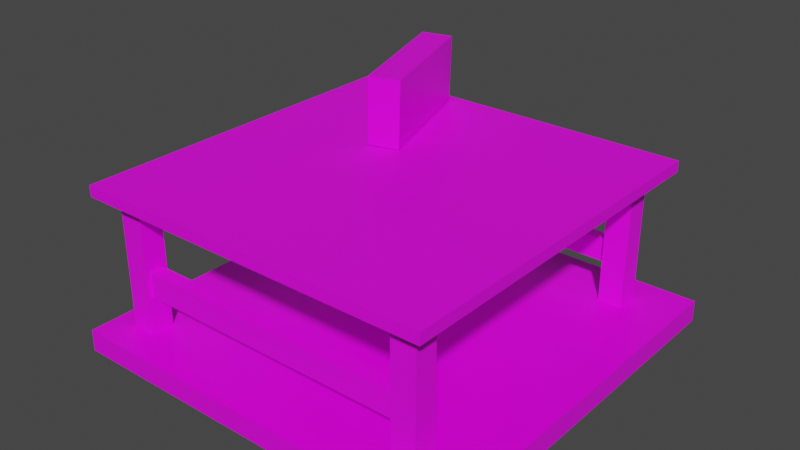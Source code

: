 # Source: cena.blend  (saved by Blender 2.93.20; exported with 4.5.12 LTS)
import bpy
from mathutils import Matrix  # noqa: F401  (used for matrix-valued properties, if any)

bpy.ops.wm.read_factory_settings(use_empty=True)
scene = bpy.context.scene
scene.name = 'Scene'

# ---- collections
col_collection = bpy.data.collections.new('Collection'); scene.collection.children.link(col_collection)

# ---- images (referenced by path relative to the original .blend; pixels are not part of the script)
import os
ASSET_DIR = os.environ.get("B2B_ASSET_DIR", "")  # directory of the original .blend (textures are referenced by path, not embedded)
HERE = os.path.dirname(os.path.abspath(__file__))  # packed textures are extracted next to this script under _unpacked/

def load_image(name, relpath, width, height, colorspace="sRGB"):
    """Load a texture the original file referenced (path relative to the .blend, or extracted next to this script)."""
    p = next((c for c in (os.path.join(HERE, relpath), os.path.join(ASSET_DIR, relpath)) if relpath and os.path.exists(c)), "")
    if p:
        img = bpy.data.images.load(p, check_existing=True)
        img.name = name
    else:  # same state as the original file: an image datablock whose file is absent (Cycles renders it pink)
        img = bpy.data.images.new(name, width, height)
        img.source = "FILE"
        img.filepath = "//" + (relpath or name)
    img.colorspace_settings.name = colorspace
    return img
img_cimento_jpg = load_image('cimento.jpg', 'cimento.jpg', 1024, 1024, 'sRGB')
img_madeira_jpg = load_image('madeira.jpg', 'madeira.jpg', 1024, 1024, 'sRGB')
img_all_jpg = load_image('all.jpg', 'all.jpg', 1024, 1024, 'sRGB')
img_chao_jpg = load_image('chao.jpg', 'chao.jpg', 1024, 1024, 'sRGB')

# ---- materials (node trees are filled in below, after node groups)
mat_materiais_001 = bpy.data.materials.new('Materiais.001')
mat_materiais_001.use_transparent_shadow = False
mat_materiais_002 = bpy.data.materials.new('Materiais.002')
mat_materiais_002.use_transparent_shadow = False
mat_materiais_004 = bpy.data.materials.new('Materiais.004')
mat_materiais_004.use_transparent_shadow = False
mat_materiais_003 = bpy.data.materials.new('Materiais.003')
mat_materiais_003.use_transparent_shadow = False
mat_materiais = bpy.data.materials.new('Materiais')
mat_materiais.use_transparent_shadow = False
mat_material_001 = bpy.data.materials.new('Material.001')
mat_material_001.alpha_threshold = 0.0
mat_material_001.use_transparent_shadow = False
mat_material_001.line_color = (0.0, 0.0, 0.0, 1.0)
mat_material = bpy.data.materials.new('Material')
mat_material.alpha_threshold = 0.0
mat_material.use_transparent_shadow = False
mat_material.line_color = (0.0, 0.0, 0.0, 1.0)

# ---- material node trees
mat_materiais_001.use_nodes = True; mat_materiais_001.node_tree.nodes.clear()
_N = mat_materiais_001.node_tree.nodes; _L = mat_materiais_001.node_tree.links
n0 = _N.new('ShaderNodeBsdfPrincipled'); n0.name = 'Principled BSDF'; n0.location = (10, 300)
n0.distribution = 'GGX'
n0.subsurface_method = 'BURLEY'
n0.inputs[3].default_value = 1.45
n0.inputs[27].default_value = (0.0, 0.0, 0.0, 1.0)
n0.inputs[28].default_value = 1.0
n1 = _N.new('ShaderNodeOutputMaterial'); n1.name = 'Material Output'; n1.location = (300, 300)
n2 = _N.new('ShaderNodeTexImage'); n2.name = 'Textura de imagem'; n2.location = (-373, 209)
n2.image = img_cimento_jpg
_L.new(n0.outputs[0], n1.inputs[0])
_L.new(n2.outputs[0], n0.inputs[0])
n1.is_active_output = True
mat_materiais_002.use_nodes = True; mat_materiais_002.node_tree.nodes.clear()
_N = mat_materiais_002.node_tree.nodes; _L = mat_materiais_002.node_tree.links
n0 = _N.new('ShaderNodeBsdfPrincipled'); n0.name = 'Principled BSDF'; n0.location = (10, 300)
n0.distribution = 'GGX'
n0.subsurface_method = 'BURLEY'
n0.inputs[3].default_value = 1.45
n0.inputs[27].default_value = (0.0, 0.0, 0.0, 1.0)
n0.inputs[28].default_value = 1.0
n1 = _N.new('ShaderNodeOutputMaterial'); n1.name = 'Material Output'; n1.location = (300, 300)
n2 = _N.new('ShaderNodeTexImage'); n2.name = 'Textura de imagem'; n2.location = (-417, 206)
n2.image = img_cimento_jpg
_L.new(n0.outputs[0], n1.inputs[0])
_L.new(n2.outputs[0], n0.inputs[0])
n1.is_active_output = True
mat_materiais_004.use_nodes = True; mat_materiais_004.node_tree.nodes.clear()
_N = mat_materiais_004.node_tree.nodes; _L = mat_materiais_004.node_tree.links
n0 = _N.new('ShaderNodeBsdfPrincipled'); n0.name = 'Principled BSDF'; n0.location = (10, 300)
n0.distribution = 'GGX'
n0.subsurface_method = 'BURLEY'
n0.inputs[3].default_value = 1.45
n0.inputs[27].default_value = (0.0, 0.0, 0.0, 1.0)
n0.inputs[28].default_value = 1.0
n1 = _N.new('ShaderNodeOutputMaterial'); n1.name = 'Material Output'; n1.location = (300, 300)
n2 = _N.new('ShaderNodeTexImage'); n2.name = 'Textura de imagem'; n2.location = (-384, 239)
n2.image = img_cimento_jpg
_L.new(n0.outputs[0], n1.inputs[0])
_L.new(n2.outputs[0], n0.inputs[0])
n1.is_active_output = True
mat_materiais_003.use_nodes = True; mat_materiais_003.node_tree.nodes.clear()
_N = mat_materiais_003.node_tree.nodes; _L = mat_materiais_003.node_tree.links
n0 = _N.new('ShaderNodeBsdfPrincipled'); n0.name = 'Principled BSDF'; n0.location = (10, 300)
n0.distribution = 'GGX'
n0.subsurface_method = 'BURLEY'
n0.inputs[3].default_value = 1.45
n0.inputs[27].default_value = (0.0, 0.0, 0.0, 1.0)
n0.inputs[28].default_value = 1.0
n1 = _N.new('ShaderNodeOutputMaterial'); n1.name = 'Material Output'; n1.location = (300, 300)
n2 = _N.new('ShaderNodeTexImage'); n2.name = 'Textura de imagem'; n2.location = (-418, 214)
n2.image = img_cimento_jpg
_L.new(n0.outputs[0], n1.inputs[0])
_L.new(n2.outputs[0], n0.inputs[0])
n1.is_active_output = True
mat_materiais.use_nodes = True; mat_materiais.node_tree.nodes.clear()
_N = mat_materiais.node_tree.nodes; _L = mat_materiais.node_tree.links
n0 = _N.new('ShaderNodeBsdfPrincipled'); n0.name = 'Principled BSDF'; n0.location = (10, 300)
n0.distribution = 'GGX'
n0.subsurface_method = 'BURLEY'
n0.inputs[3].default_value = 1.45
n0.inputs[27].default_value = (0.0, 0.0, 0.0, 1.0)
n0.inputs[28].default_value = 1.0
n1 = _N.new('ShaderNodeOutputMaterial'); n1.name = 'Material Output'; n1.location = (300, 300)
n2 = _N.new('ShaderNodeTexImage'); n2.name = 'Textura de imagem'; n2.location = (-374, 218)
n2.image = img_madeira_jpg
_L.new(n0.outputs[0], n1.inputs[0])
_L.new(n2.outputs[0], n0.inputs[0])
n1.is_active_output = True
mat_material_001.use_nodes = True; mat_material_001.node_tree.nodes.clear()
_N = mat_material_001.node_tree.nodes; _L = mat_material_001.node_tree.links
n0 = _N.new('ShaderNodeOutputMaterial'); n0.name = 'Material Output'; n0.location = (300, 300)
n1 = _N.new('ShaderNodeBsdfPrincipled'); n1.name = 'Principled BSDF'; n1.location = (10, 300)
n1.distribution = 'GGX'
n1.subsurface_method = 'BURLEY'
n1.inputs[2].default_value = 0.4
n1.inputs[3].default_value = 1.45
n1.inputs[27].default_value = (0.0, 0.0, 0.0, 1.0)
n1.inputs[28].default_value = 1.0
n2 = _N.new('ShaderNodeTexImage'); n2.name = 'Textura de imagem'; n2.location = (-586, 262)
n2.image = img_all_jpg
_L.new(n1.outputs[0], n0.inputs[0])
_L.new(n2.outputs[0], n1.inputs[0])
n0.is_active_output = True
mat_material.use_nodes = True; mat_material.node_tree.nodes.clear()
_N = mat_material.node_tree.nodes; _L = mat_material.node_tree.links
n0 = _N.new('ShaderNodeOutputMaterial'); n0.name = 'Material Output'; n0.location = (300, 300)
n1 = _N.new('ShaderNodeBsdfPrincipled'); n1.name = 'Principled BSDF'; n1.location = (10, 300)
n1.distribution = 'GGX'
n1.subsurface_method = 'BURLEY'
n1.inputs[2].default_value = 0.4
n1.inputs[3].default_value = 1.45
n1.inputs[27].default_value = (0.0, 0.0, 0.0, 1.0)
n1.inputs[28].default_value = 1.0
n2 = _N.new('ShaderNodeTexImage'); n2.name = 'Textura de imagem'; n2.location = (-371, 175)
n2.image = img_chao_jpg
_L.new(n1.outputs[0], n0.inputs[0])
_L.new(n2.outputs[0], n1.inputs[0])
n0.is_active_output = True

# ---- world
world_world = bpy.data.worlds.new('World'); scene.world = world_world
world_world.use_nodes = True; world_world.node_tree.nodes.clear()
_N = world_world.node_tree.nodes; _L = world_world.node_tree.links
n0 = _N.new('ShaderNodeOutputWorld'); n0.name = 'World Output'; n0.location = (300, 300)
n1 = _N.new('ShaderNodeBackground'); n1.name = 'Background'; n1.location = (10, 300)
n1.inputs[0].default_value = (0.05088, 0.05088, 0.05088, 1.0)
_L.new(n1.outputs[0], n0.inputs[0])
n0.is_active_output = True
world_world.color = (0.05088, 0.05088, 0.05088)
world_world.use_sun_shadow = False
world_world.sun_shadow_jitter_overblur = 0.0

# ---- meshes
me_cubo = bpy.data.meshes.new('Cubo')
me_cubo.from_pydata([(-35.77, 1.962, -6.24), (-35.77, 1.962, 6.24), (-35.77, 4.142, -6.24), (-35.77, 4.142, 6.24), (-33.48, 1.962, -6.24), (-33.48, 1.962, 6.24), (-33.48, 4.142, -6.24), (-33.48, 4.142, 6.24), (-35.77, 1.962, 0.0), (-35.77, 4.142, 0.0), (-33.48, 3.648, -0.4931), (-33.48, 2.456, -0.4931), (-35.77, 1.962, 3.12), (-35.77, 4.142, 3.12), (-33.48, 4.142, 3.12), (-33.48, 1.962, 3.12), (-35.77, 4.142, -3.12), (-33.48, 3.648, -2.627), (-33.48, 2.456, -2.627), (-35.77, 1.962, -3.12), (-33.48, 4.142, 0.0), (-33.48, 1.962, 0.0), (-33.48, 4.142, -3.12), (-33.48, 1.962, -3.12), (-5.532, 3.648, -0.4931), (-5.532, 2.456, -0.4931), (-5.532, 3.648, -2.627), (-5.532, 2.456, -2.627)], [], [(12, 1, 3, 13), (13, 3, 7, 14), (14, 7, 5, 15), (15, 5, 1, 12), (2, 6, 4, 0), (7, 3, 1, 5), (23, 21, 8, 19), (18, 17, 26, 27), (16, 9, 20, 22), (19, 8, 9, 16), (21, 15, 12, 8), (20, 14, 15, 21), (9, 13, 14, 20), (8, 12, 13, 9), (0, 19, 16, 2), (2, 16, 22, 6), (6, 22, 23, 4), (4, 23, 19, 0), (11, 10, 20, 21), (10, 17, 22, 20), (18, 11, 21, 23), (17, 18, 23, 22), (26, 24, 25, 27), (17, 10, 24, 26), (11, 18, 27, 25), (10, 11, 25, 24)])
_uv = me_cubo.uv_layers.new(name='Mapa UV')
_uv.uv.foreach_set('vector', [0.5625, 0.1296, 0.625, 0.1296, 0.625, 0.25, 0.5625, 0.25, 0.5625, 0.25, 0.625, 0.25, 0.7446, 0.3803, 0.6223, 0.3803, 0.6223, 0.3803, 0.7446, 0.3803, 0.7446, 0.6159, 0.6223, 0.6159, 0.6223, 0.6159, 0.7446, 0.6159, 0.625, 1.0, 0.5625, 1.0, 0.125, 0.5, 0.2554, 0.3803, 0.2554, 0.6159, 0.125, 0.6204, 0.7446, 0.3803, 0.875, 0.5, 0.875, 0.6204, 0.7446, 0.6159, 0.3777, 0.6159, 0.5, 0.6159, 0.5, 1.0, 0.4375, 1.0, 0.397, 0.5626, 0.397, 0.4336, 0.397, 0.4336, 0.397, 0.5626, 0.4375, 0.25, 0.5, 0.25, 0.5, 0.3803, 0.3777, 0.3803, 0.4375, 0.1296, 0.5, 0.1296, 0.5, 0.25, 0.4375, 0.25, 0.5, 0.6159, 0.6223, 0.6159, 0.5625, 1.0, 0.5, 1.0, 0.5, 0.3803, 0.6223, 0.3803, 0.6223, 0.6159, 0.5, 0.6159, 0.5, 0.25, 0.5625, 0.25, 0.6223, 0.3803, 0.5, 0.3803, 0.5, 0.1296, 0.5625, 0.1296, 0.5625, 0.25, 0.5, 0.25, 0.375, 0.1296, 0.4375, 0.1296, 0.4375, 0.25, 0.375, 0.25, 0.375, 0.25, 0.4375, 0.25, 0.3777, 0.3803, 0.2554, 0.3803, 0.2554, 0.3803, 0.3777, 0.3803, 0.3777, 0.6159, 0.2554, 0.6159, 0.2554, 0.6159, 0.3777, 0.6159, 0.4375, 1.0, 0.375, 1.0, 0.4807, 0.5626, 0.4807, 0.4336, 0.5, 0.3803, 0.5, 0.6159, 0.4807, 0.4336, 0.397, 0.4336, 0.3777, 0.3803, 0.5, 0.3803, 0.397, 0.5626, 0.4807, 0.5626, 0.5, 0.6159, 0.3777, 0.6159, 0.397, 0.4336, 0.397, 0.5626, 0.3777, 0.6159, 0.3777, 0.3803, 0.397, 0.4336, 0.4807, 0.4336, 0.4807, 0.5626, 0.397, 0.5626, -0.0002854, 0.002333, 1.0, 0.002333, 0.9991, 0.9997, 0.001075, 0.9997, 1.0, 0.9994, 0.001075, 1.001, 0.001075, 0.003396, 1.0, 0.003396, 1.003, -0.00447, 0.9963, 0.9966, 0.0003727, 1.001, -0.002348, 0.002333])
me_cubo.materials.append(mat_materiais_001)
me_cubo.use_remesh_fix_poles = True
me_cubo.use_remesh_preserve_attributes = False
me_cubo.update()
me_cubo_001 = bpy.data.meshes.new('Cubo.001')
me_cubo_001.from_pydata([(-35.77, 1.962, -6.24), (-35.77, 1.962, 6.24), (-35.77, 4.142, -6.24), (-35.77, 4.142, 6.24), (-33.48, 1.962, -6.24), (-33.48, 1.962, 6.24), (-33.48, 4.142, -6.24), (-33.48, 4.142, 6.24), (-35.77, 1.962, 0.0), (-35.77, 4.142, 0.0), (-33.48, 3.742, -0.3993), (-33.48, 2.362, -0.3993), (-35.77, 1.962, 3.12), (-35.77, 4.142, 3.12), (-33.48, 4.142, 3.12), (-33.48, 1.962, 3.12), (-35.77, 4.142, -3.12), (-33.48, 3.742, -2.721), (-33.48, 2.362, -2.721), (-35.77, 1.962, -3.12), (-33.48, 4.142, 0.0), (-33.48, 1.962, 0.0), (-33.48, 4.142, -3.12), (-33.48, 1.962, -3.12), (-5.136, 3.742, -0.3993), (-5.136, 2.362, -0.3993), (-5.136, 3.742, -2.721), (-5.136, 2.362, -2.721)], [], [(12, 1, 3, 13), (13, 3, 7, 14), (14, 7, 5, 15), (15, 5, 1, 12), (2, 6, 4, 0), (7, 3, 1, 5), (23, 21, 8, 19), (11, 18, 27, 25), (16, 9, 20, 22), (19, 8, 9, 16), (21, 15, 12, 8), (20, 14, 15, 21), (9, 13, 14, 20), (8, 12, 13, 9), (0, 19, 16, 2), (2, 16, 22, 6), (6, 22, 23, 4), (4, 23, 19, 0), (11, 10, 20, 21), (10, 17, 22, 20), (18, 11, 21, 23), (17, 18, 23, 22), (26, 24, 25, 27), (10, 11, 25, 24), (18, 17, 26, 27), (17, 10, 24, 26)])
_uv = me_cubo_001.uv_layers.new(name='Mapa UV')
_uv.uv.foreach_set('vector', [0.7503, 0.2686, 1.001, 0.2686, 1.001, 0.7505, 0.7503, 0.7505, 0.5625, 0.25, 0.625, 0.25, 0.7446, 0.3803, 0.6223, 0.3803, 0.6223, 0.3803, 0.7446, 0.3803, 0.7446, 0.6159, 0.6223, 0.6159, 0.6223, 0.6159, 0.7446, 0.6159, 0.625, 1.0, 0.5625, 1.0, 0.125, 0.5, 0.2554, 0.3803, 0.2554, 0.6159, 0.125, 0.6204, 0.7446, 0.3803, 0.875, 0.5, 0.875, 0.6204, 0.7446, 0.6159, 0.3777, 0.6159, 0.5, 0.6159, 0.5, 1.0, 0.4375, 1.0, 0.002049, 1.001, 0.002121, -0.000602, 0.9981, 0.001289, 0.998, 1.001, 0.4375, 0.25, 0.5, 0.25, 0.5, 0.3803, 0.3777, 0.3803, 0.2497, 0.2686, 0.5, 0.2686, 0.5, 0.7505, 0.2497, 0.7505, 0.5, 0.6159, 0.6223, 0.6159, 0.5625, 1.0, 0.5, 1.0, 0.5, 0.3803, 0.6223, 0.3803, 0.6223, 0.6159, 0.5, 0.6159, 0.5, 0.25, 0.5625, 0.25, 0.6223, 0.3803, 0.5, 0.3803, 0.5, 0.2686, 0.7503, 0.2686, 0.7503, 0.7505, 0.5, 0.7505, -0.0005377, 0.2686, 0.2497, 0.2686, 0.2497, 0.7505, -0.0005377, 0.7505, 0.375, 0.25, 0.4375, 0.25, 0.3777, 0.3803, 0.2554, 0.3803, 0.2554, 0.3803, 0.3777, 0.3803, 0.3777, 0.6159, 0.2554, 0.6159, 0.2554, 0.6159, 0.3777, 0.6159, 0.4375, 1.0, 0.375, 1.0, 0.4843, 0.5728, 0.4843, 0.4235, 0.5, 0.3803, 0.5, 0.6159, 0.4843, 0.4235, 0.3933, 0.4235, 0.3777, 0.3803, 0.5, 0.3803, 0.3933, 0.5728, 0.4843, 0.5728, 0.5, 0.6159, 0.3777, 0.6159, 0.3933, 0.4235, 0.3933, 0.5728, 0.3777, 0.6159, 0.3777, 0.3803, 0.3933, 0.4235, 0.4843, 0.4235, 0.4843, 0.5728, 0.3933, 0.5728, 0.9987, 0.004427, 0.9946, 0.9986, -2.837e-05, 0.9973, -0.00275, -0.003737, 0.3933, 0.5728, 0.3933, 0.4235, 0.3933, 0.4235, 0.3933, 0.5728, 0.002837, 0.999, 1.001, 0.999, 1.0, 0.0003451, 0.001476, 0.0003451])
me_cubo_001.materials.append(mat_materiais_002)
me_cubo_001.use_remesh_fix_poles = True
me_cubo_001.use_remesh_preserve_attributes = False
me_cubo_001.update()
me_cubo_002 = bpy.data.meshes.new('Cubo.002')
me_cubo_002.from_pydata([(-35.77, 1.962, -6.24), (-35.77, 1.962, 6.24), (-35.77, 4.142, -6.24), (-35.77, 4.142, 6.24), (-33.48, 1.962, -6.24), (-33.48, 1.962, 6.24), (-33.48, 4.142, -6.24), (-33.48, 4.142, 6.24)], [], [(0, 1, 3, 2), (2, 3, 7, 6), (6, 7, 5, 4), (4, 5, 1, 0), (2, 6, 4, 0), (7, 3, 1, 5)])
_uv = me_cubo_002.uv_layers.new(name='Mapa UV')
_uv.uv.foreach_set('vector', [0.375, 0.1296, 0.625, 0.1296, 0.625, 0.25, 0.375, 0.25, 0.375, 0.25, 0.625, 0.25, 0.7446, 0.3803, 0.2554, 0.3803, 0.2554, 0.3803, 0.7446, 0.3803, 0.7446, 0.6159, 0.2554, 0.6159, 0.2554, 0.6159, 0.7446, 0.6159, 0.625, 1.0, 0.375, 1.0, 0.125, 0.5, 0.2554, 0.3803, 0.2554, 0.6159, 0.125, 0.6204, 0.7446, 0.3803, 0.875, 0.5, 0.875, 0.6204, 0.7446, 0.6159])
me_cubo_002.materials.append(mat_materiais_004)
me_cubo_002.use_remesh_fix_poles = True
me_cubo_002.use_remesh_preserve_attributes = False
me_cubo_002.update()
me_cubo_004 = bpy.data.meshes.new('Cubo.004')
me_cubo_004.from_pydata([(-35.77, 1.962, -6.24), (-35.77, 1.962, 6.24), (-35.77, 4.142, -6.24), (-35.77, 4.142, 6.24), (-33.48, 1.962, -6.24), (-33.48, 1.962, 6.24), (-33.48, 4.142, -6.24), (-33.48, 4.142, 6.24)], [], [(0, 1, 3, 2), (2, 3, 7, 6), (6, 7, 5, 4), (4, 5, 1, 0), (2, 6, 4, 0), (7, 3, 1, 5)])
_uv = me_cubo_004.uv_layers.new(name='Mapa UV')
_uv.uv.foreach_set('vector', [0.375, 0.1296, 0.625, 0.1296, 0.625, 0.25, 0.375, 0.25, 0.375, 0.25, 0.625, 0.25, 0.7446, 0.3803, 0.2554, 0.3803, 0.2554, 0.3803, 0.7446, 0.3803, 0.7446, 0.6159, 0.2554, 0.6159, 0.2554, 0.6159, 0.7446, 0.6159, 0.625, 1.0, 0.375, 1.0, 0.125, 0.5, 0.2554, 0.3803, 0.2554, 0.6159, 0.125, 0.6204, 0.7446, 0.3803, 0.875, 0.5, 0.875, 0.6204, 0.7446, 0.6159])
me_cubo_004.materials.append(mat_materiais_003)
me_cubo_004.use_remesh_fix_poles = True
me_cubo_004.use_remesh_preserve_attributes = False
me_cubo_004.update()
me_cubo_005 = bpy.data.meshes.new('Cubo.005')
me_cubo_005.from_pydata([(-14.59, -14.65, -0.4453), (-14.59, -14.65, 0.4453), (-14.59, 14.65, -0.4453), (-14.59, 14.65, 0.4453), (14.59, -14.65, -0.4453), (14.59, -14.65, 0.4453), (14.59, 14.65, -0.4453), (14.59, 14.65, 0.4453)], [], [(0, 1, 3, 2), (2, 3, 7, 6), (6, 7, 5, 4), (4, 5, 1, 0), (2, 6, 4, 0), (7, 3, 1, 5)])
_uv = me_cubo_005.uv_layers.new(name='Mapa UV')
_uv.uv.foreach_set('vector', [0.1678, 0.4165, 0.8309, 0.4169, 0.831, 0.5829, 0.1679, 0.5825, 0.375, 0.25, 0.625, 0.25, 0.625, 0.5, 0.375, 0.5, 0.375, 0.5, 0.625, 0.5, 0.625, 0.75, 0.375, 0.75, 0.375, 0.75, 0.625, 0.75, 0.625, 1.0, 0.375, 1.0, 0.125, 0.5, 0.375, 0.5, 0.375, 0.75, 0.125, 0.75, 0.004298, 0.005802, 1.0, 0.005802, 1.0, 1.001, 0.004298, 1.001])
me_cubo_005.materials.append(mat_materiais)
me_cubo_005.use_remesh_fix_poles = True
me_cubo_005.use_remesh_preserve_attributes = False
me_cubo_005.update()
me_cube_001 = bpy.data.meshes.new('Cube.001')
me_cube_001.from_pydata([(1.0, 1.0, 1.0), (1.0, 1.0, -1.0), (1.0, 0.03326, 1.0), (1.0, 0.03326, -1.0), (0.5525, 1.0, 1.0), (0.5525, 1.0, -1.0), (0.5525, 0.03326, 1.0), (0.5525, 0.03326, -1.0)], [], [(6, 7, 3, 2), (4, 5, 7, 6), (0, 1, 5, 4), (7, 5, 1, 3), (6, 2, 0, 4), (3, 1, 0, 2)])
_uv = me_cube_001.uv_layers.new(name='UVMap')
_uv.uv.foreach_set('vector', [0.1523, 0.6768, 0.8504, 0.6776, 0.8506, 0.556, 0.1497, 0.5525, 0.8475, 0.2682, 0.1503, 0.2695, 0.1517, 0.5521, 0.8434, 0.5491, 0.8433, 0.1425, 0.1589, 0.1509, 0.1604, 0.2642, 0.8444, 0.2658, 0.1468, 0.5496, 0.1478, 0.2721, 0.02081, 0.2707, 0.02081, 0.5499, 0.625, 0.7566, 0.625, 0.6208, 0.625, 0.5, 0.625, 0.4441, 0.1511, 0.9603, 0.1511, 0.6774, 0.8509, 0.6774, 0.8509, 0.9603])
me_cube_001.materials.append(mat_material_001)
me_cube_001.use_remesh_preserve_volume = False
me_cube_001.use_remesh_preserve_attributes = False
me_cube_001.use_mirror_vertex_groups = False
me_cube_001.update()
me_cube = bpy.data.meshes.new('Cube')
me_cube.from_pydata([(18.67, 18.67, 1.169), (18.67, 18.67, -0.8761), (18.67, -18.67, 1.169), (18.67, -18.67, -0.8761), (-18.67, 18.67, 1.169), (-18.67, 18.67, -0.8761), (-18.67, -18.67, 1.169), (-18.67, -18.67, -0.8761), (0.0, 1.0, -1.0), (0.1951, 0.9808, -1.0), (0.3827, 0.9239, -1.0), (0.5556, 0.8315, -1.0), (0.7071, 0.7071, -1.0), (0.8315, 0.5556, -1.0), (0.9239, 0.3827, -1.0), (0.9808, 0.1951, -1.0), (1.0, -4.371e-08, -1.0), (0.9808, -0.1951, -1.0), (0.9239, -0.3827, -1.0), (0.8315, -0.5556, -1.0), (0.7071, -0.7071, -1.0), (0.5556, -0.8315, -1.0), (0.3827, -0.9239, -1.0), (0.1951, -0.9808, -1.0), (-8.742e-08, -1.0, -1.0), (-0.1951, -0.9808, -1.0), (-0.3827, -0.9239, -1.0), (-0.5556, -0.8315, -1.0), (-0.7071, -0.7071, -1.0), (-0.8315, -0.5556, -1.0), (-0.9239, -0.3827, -1.0), (-0.9808, -0.1951, -1.0), (-1.0, 1.192e-08, -1.0), (-0.9808, 0.1951, -1.0), (-0.9239, 0.3827, -1.0), (-0.8315, 0.5556, -1.0), (-0.7071, 0.7071, -1.0), (-0.5556, 0.8315, -1.0), (-0.3827, 0.9239, -1.0), (-0.1951, 0.9808, -1.0), (0.0, 0.0, 1.0), (0.0, 1.54, -1.0), (0.3004, 1.51, -1.0), (0.5893, 1.423, -1.0), (0.8556, 1.28, -1.0), (1.089, 1.089, -1.0), (1.28, 0.8556, -1.0), (1.423, 0.5893, -1.0), (1.51, 0.3004, -1.0), (1.54, -6.732e-08, -1.0), (1.51, -0.3004, -1.0), (1.423, -0.5893, -1.0), (1.28, -0.8556, -1.0), (1.089, -1.089, -1.0), (0.8556, -1.28, -1.0), (0.5893, -1.423, -1.0), (0.3004, -1.51, -1.0), (-1.346e-07, -1.54, -1.0), (-0.3004, -1.51, -1.0), (-0.5893, -1.423, -1.0), (-0.8556, -1.28, -1.0), (-1.089, -1.089, -1.0), (-1.28, -0.8556, -1.0), (-1.423, -0.5893, -1.0), (-1.51, -0.3004, -1.0), (-1.54, 1.836e-08, -1.0), (-1.51, 0.3004, -1.0), (-1.423, 0.5893, -1.0), (-1.28, 0.8556, -1.0), (-1.089, 1.089, -1.0), (-0.8556, 1.28, -1.0), (-0.5893, 1.423, -1.0), (-0.3004, 1.51, -1.0), (0.0, 0.0, 1.0), (-1.0, -1.0, -1.0), (0.0, 1.54, -1.0), (0.3004, 1.51, -1.0), (0.5893, 1.423, -1.0), (0.8556, 1.28, -1.0), (1.089, 1.089, -1.0), (1.28, 0.8556, -1.0), (1.423, 0.5893, -1.0), (1.51, 0.3004, -1.0), (1.54, -6.732e-08, -1.0), (1.51, -0.3004, -1.0), (1.423, -0.5893, -1.0), (1.28, -0.8556, -1.0), (1.089, -1.089, -1.0), (0.8556, -1.28, -1.0), (0.5893, -1.423, -1.0), (0.3004, -1.51, -1.0), (-1.346e-07, -1.54, -1.0), (-0.3004, -1.51, -1.0), (-0.5893, -1.423, -1.0), (-0.8556, -1.28, -1.0), (-1.089, -1.089, -1.0), (-1.28, -0.8556, -1.0), (-1.423, -0.5893, -1.0), (-1.51, -0.3004, -1.0), (-1.54, 1.836e-08, -1.0), (1.0, 1.0, 1.0), (-1.51, 0.3004, -1.0), (1.0, 1.0, -1.0), (-1.423, 0.5893, -1.0), (1.0, -1.0, 1.0), (-1.28, 0.8556, -1.0), (1.0, -1.0, -1.0), (-1.089, 1.089, -1.0), (-1.0, 1.0, 1.0), (-0.8556, 1.28, -1.0), (-1.0, 1.0, -1.0), (-0.5893, 1.423, -1.0), (-1.0, -1.0, 1.0), (-0.3004, 1.51, -1.0), (0.0, 0.0, 1.0), (0.0, 1.54, -1.0), (0.3004, 1.51, -1.0), (0.5893, 1.423, -1.0), (0.8556, 1.28, -1.0), (1.089, 1.089, -1.0), (1.28, 0.8556, -1.0), (1.423, 0.5893, -1.0), (1.51, 0.3004, -1.0), (1.54, -6.732e-08, -1.0), (1.51, -0.3004, -1.0), (1.423, -0.5893, -1.0), (1.28, -0.8556, -1.0), (1.089, -1.089, -1.0), (0.8556, -1.28, -1.0), (0.5893, -1.423, -1.0), (0.3004, -1.51, -1.0), (-1.346e-07, -1.54, -1.0), (-0.3004, -1.51, -1.0), (-0.5893, -1.423, -1.0), (-0.8556, -1.28, -1.0), (-1.089, -1.089, -1.0), (-1.28, -0.8556, -1.0), (-1.423, -0.5893, -1.0), (-1.51, -0.3004, -1.0), (-1.54, 1.836e-08, -1.0), (-1.51, 0.3004, -1.0), (-1.423, 0.5893, -1.0), (-1.28, 0.8556, -1.0), (-1.089, 1.089, -1.0), (-0.8556, 1.28, -1.0), (-0.5893, 1.423, -1.0), (-0.3004, 1.51, -1.0), (0.0, 0.0, 1.0)], [], [(0, 4, 6, 2), (3, 2, 6, 7), (7, 6, 4, 5), (5, 1, 3, 7), (1, 0, 2, 3), (5, 4, 0, 1), (8, 40, 9), (9, 40, 10), (10, 40, 11), (11, 40, 12), (12, 40, 13), (13, 40, 14), (14, 40, 15), (15, 40, 16), (16, 40, 17), (17, 40, 18), (18, 40, 19), (19, 40, 20), (20, 40, 21), (21, 40, 22), (22, 40, 23), (23, 40, 24), (24, 40, 25), (25, 40, 26), (26, 40, 27), (27, 40, 28), (28, 40, 29), (29, 40, 30), (30, 40, 31), (31, 40, 32), (32, 40, 33), (33, 40, 34), (34, 40, 35), (35, 40, 36), (36, 40, 37), (37, 40, 38), (8, 9, 10, 11, 12, 13, 14, 15, 16, 17, 18, 19, 20, 21, 22, 23, 24, 25, 26, 27, 28, 29, 30, 31, 32, 33, 34, 35, 36, 37, 38, 39), (38, 40, 39), (39, 40, 8), (41, 73, 42), (42, 73, 43), (43, 73, 44), (44, 73, 45), (45, 73, 46), (46, 73, 47), (47, 73, 48), (48, 73, 49), (49, 73, 50), (50, 73, 51), (51, 73, 52), (52, 73, 53), (53, 73, 54), (54, 73, 55), (55, 73, 56), (56, 73, 57), (57, 73, 58), (58, 73, 59), (59, 73, 60), (60, 73, 61), (61, 73, 62), (62, 73, 63), (63, 73, 64), (64, 73, 65), (65, 73, 66), (66, 73, 67), (67, 73, 68), (68, 73, 69), (69, 73, 70), (70, 73, 71), (41, 42, 43, 44, 45, 46, 47, 48, 49, 50, 51, 52, 53, 54, 55, 56, 57, 58, 59, 60, 61, 62, 63, 64, 65, 66, 67, 68, 69, 70, 71, 72), (71, 73, 72), (72, 73, 41), (75, 114, 76), (76, 114, 77), (77, 114, 78), (78, 114, 79), (79, 114, 80), (80, 114, 81), (81, 114, 82), (82, 114, 83), (83, 114, 84), (84, 114, 85), (85, 114, 86), (86, 114, 87), (87, 114, 88), (88, 114, 89), (89, 114, 90), (90, 114, 91), (91, 114, 92), (92, 114, 93), (93, 114, 94), (94, 114, 95), (95, 114, 96), (96, 114, 97), (97, 114, 98), (98, 114, 99), (99, 114, 101), (100, 108, 112, 104), (101, 114, 103), (110, 102, 106, 74), (103, 114, 105), (106, 104, 112, 74), (105, 114, 107), (102, 100, 104, 106), (107, 114, 109), (110, 108, 100, 102), (109, 114, 111), (74, 112, 108, 110), (75, 76, 77, 78, 79, 80, 81, 82, 83, 84, 85, 86, 87, 88, 89, 90, 91, 92, 93, 94, 95, 96, 97, 98, 99, 101, 103, 105, 107, 109, 111, 113), (111, 114, 113), (113, 114, 75), (115, 147, 116), (116, 147, 117), (117, 147, 118), (118, 147, 119), (119, 147, 120), (120, 147, 121), (121, 147, 122), (122, 147, 123), (123, 147, 124), (124, 147, 125), (125, 147, 126), (126, 147, 127), (127, 147, 128), (128, 147, 129), (129, 147, 130), (130, 147, 131), (131, 147, 132), (132, 147, 133), (133, 147, 134), (134, 147, 135), (135, 147, 136), (136, 147, 137), (137, 147, 138), (138, 147, 139), (139, 147, 140), (140, 147, 141), (141, 147, 142), (142, 147, 143), (143, 147, 144), (144, 147, 145), (115, 116, 117, 118, 119, 120, 121, 122, 123, 124, 125, 126, 127, 128, 129, 130, 131, 132, 133, 134, 135, 136, 137, 138, 139, 140, 141, 142, 143, 144, 145, 146), (145, 147, 146), (146, 147, 115)])
_uv = me_cube.uv_layers.new(name='UVMap')
_uv.uv.foreach_set('vector', [0.00179, 0.000946, 0.9999, -0.00385, 0.9999, 0.9973, -0.001404, 0.9973, 0.375, 0.75, 0.3887, 0.75, 0.3887, 1.0, 0.375, 1.0, 1.004, 0.5288, 1.003, 0.6532, -0.004282, 0.6462, -0.003896, 0.5218, 0.125, 0.5, 0.375, 0.5, 0.375, 0.75, 0.125, 0.75, 0.375, 0.5, 0.3887, 0.5, 0.3887, 0.75, 0.375, 0.75, 0.375, 0.25, 0.3887, 0.25, 0.3887, 0.5, 0.375, 0.5, 0.25, 0.49, 0.25, 0.25, 0.2968, 0.4854, 0.2968, 0.4854, 0.25, 0.25, 0.3418, 0.4717, 0.3418, 0.4717, 0.25, 0.25, 0.3833, 0.4496, 0.3833, 0.4496, 0.25, 0.25, 0.4197, 0.4197, 0.4197, 0.4197, 0.25, 0.25, 0.4496, 0.3833, 0.4496, 0.3833, 0.25, 0.25, 0.4717, 0.3418, 0.4717, 0.3418, 0.25, 0.25, 0.4854, 0.2968, 0.4854, 0.2968, 0.25, 0.25, 0.49, 0.25, 0.49, 0.25, 0.25, 0.25, 0.4854, 0.2032, 0.4854, 0.2032, 0.25, 0.25, 0.4717, 0.1582, 0.4717, 0.1582, 0.25, 0.25, 0.4496, 0.1167, 0.4496, 0.1167, 0.25, 0.25, 0.4197, 0.08029, 0.4197, 0.08029, 0.25, 0.25, 0.3833, 0.05045, 0.3833, 0.05045, 0.25, 0.25, 0.3418, 0.02827, 0.3418, 0.02827, 0.25, 0.25, 0.2968, 0.01461, 0.2968, 0.01461, 0.25, 0.25, 0.25, 0.01, 0.25, 0.01, 0.25, 0.25, 0.2032, 0.01461, 0.2032, 0.01461, 0.25, 0.25, 0.1582, 0.02827, 0.1582, 0.02827, 0.25, 0.25, 0.1167, 0.05045, 0.1167, 0.05045, 0.25, 0.25, 0.08029, 0.08029, 0.08029, 0.08029, 0.25, 0.25, 0.05045, 0.1167, 0.05045, 0.1167, 0.25, 0.25, 0.02827, 0.1582, 0.02827, 0.1582, 0.25, 0.25, 0.01461, 0.2032, 0.01461, 0.2032, 0.25, 0.25, 0.01, 0.25, 0.01, 0.25, 0.25, 0.25, 0.01461, 0.2968, 0.01461, 0.2968, 0.25, 0.25, 0.02827, 0.3418, 0.02827, 0.3418, 0.25, 0.25, 0.05045, 0.3833, 0.05045, 0.3833, 0.25, 0.25, 0.08029, 0.4197, 0.08029, 0.4197, 0.25, 0.25, 0.1167, 0.4496, 0.1167, 0.4496, 0.25, 0.25, 0.1582, 0.4717, 0.75, 0.49, 0.7968, 0.4854, 0.8418, 0.4717, 0.8833, 0.4496, 0.9197, 0.4197, 0.9496, 0.3833, 0.9717, 0.3418, 0.9854, 0.2968, 0.99, 0.25, 0.9854, 0.2032, 0.9717, 0.1582, 0.9496, 0.1167, 0.9197, 0.08029, 0.8833, 0.05045, 0.8418, 0.02827, 0.7968, 0.01461, 0.75, 0.01, 0.7032, 0.01461, 0.6582, 0.02827, 0.6167, 0.05045, 0.5803, 0.08029, 0.5504, 0.1167, 0.5283, 0.1582, 0.5146, 0.2032, 0.51, 0.25, 0.5146, 0.2968, 0.5283, 0.3418, 0.5504, 0.3833, 0.5803, 0.4197, 0.6167, 0.4496, 0.6582, 0.4717, 0.7032, 0.4854, 0.1582, 0.4717, 0.25, 0.25, 0.2032, 0.4854, 0.2032, 0.4854, 0.25, 0.25, 0.25, 0.49, 0.25, 0.49, 0.25, 0.25, 0.2968, 0.4854, 0.2968, 0.4854, 0.25, 0.25, 0.3418, 0.4717, 0.3418, 0.4717, 0.25, 0.25, 0.3833, 0.4496, 0.3833, 0.4496, 0.25, 0.25, 0.4197, 0.4197, 0.4197, 0.4197, 0.25, 0.25, 0.4496, 0.3833, 0.4496, 0.3833, 0.25, 0.25, 0.4717, 0.3418, 0.4717, 0.3418, 0.25, 0.25, 0.4854, 0.2968, 0.4854, 0.2968, 0.25, 0.25, 0.49, 0.25, 0.49, 0.25, 0.25, 0.25, 0.4854, 0.2032, 0.4854, 0.2032, 0.25, 0.25, 0.4717, 0.1582, 0.4717, 0.1582, 0.25, 0.25, 0.4496, 0.1167, 0.4496, 0.1167, 0.25, 0.25, 0.4197, 0.08029, 0.4197, 0.08029, 0.25, 0.25, 0.3833, 0.05045, 0.3833, 0.05045, 0.25, 0.25, 0.3418, 0.02827, 0.3418, 0.02827, 0.25, 0.25, 0.2968, 0.01461, 0.2968, 0.01461, 0.25, 0.25, 0.25, 0.01, 0.25, 0.01, 0.25, 0.25, 0.2032, 0.01461, 0.2032, 0.01461, 0.25, 0.25, 0.1582, 0.02827, 0.1582, 0.02827, 0.25, 0.25, 0.1167, 0.05045, 0.1167, 0.05045, 0.25, 0.25, 0.08029, 0.08029, 0.08029, 0.08029, 0.25, 0.25, 0.05045, 0.1167, 0.05045, 0.1167, 0.25, 0.25, 0.02827, 0.1582, 0.02827, 0.1582, 0.25, 0.25, 0.01461, 0.2032, 0.01461, 0.2032, 0.25, 0.25, 0.01, 0.25, 0.01, 0.25, 0.25, 0.25, 0.01461, 0.2968, 0.01461, 0.2968, 0.25, 0.25, 0.02827, 0.3418, 0.02827, 0.3418, 0.25, 0.25, 0.05045, 0.3833, 0.05045, 0.3833, 0.25, 0.25, 0.08029, 0.4197, 0.08029, 0.4197, 0.25, 0.25, 0.1167, 0.4496, 0.1167, 0.4496, 0.25, 0.25, 0.1582, 0.4717, 0.75, 0.49, 0.7968, 0.4854, 0.8418, 0.4717, 0.8833, 0.4496, 0.9197, 0.4197, 0.9496, 0.3833, 0.9717, 0.3418, 0.9854, 0.2968, 0.99, 0.25, 0.9854, 0.2032, 0.9717, 0.1582, 0.9496, 0.1167, 0.9197, 0.08029, 0.8833, 0.05045, 0.8418, 0.02827, 0.7968, 0.01461, 0.75, 0.01, 0.7032, 0.01461, 0.6582, 0.02827, 0.6167, 0.05045, 0.5803, 0.08029, 0.5504, 0.1167, 0.5283, 0.1582, 0.5146, 0.2032, 0.51, 0.25, 0.5146, 0.2968, 0.5283, 0.3418, 0.5504, 0.3833, 0.5803, 0.4197, 0.6167, 0.4496, 0.6582, 0.4717, 0.7032, 0.4854, 0.1582, 0.4717, 0.25, 0.25, 0.2032, 0.4854, 0.2032, 0.4854, 0.25, 0.25, 0.25, 0.49, 0.25, 0.49, 0.25, 0.25, 0.2968, 0.4854, 0.2968, 0.4854, 0.25, 0.25, 0.3418, 0.4717, 0.3418, 0.4717, 0.25, 0.25, 0.3833, 0.4496, 0.3833, 0.4496, 0.25, 0.25, 0.4197, 0.4197, 0.4197, 0.4197, 0.25, 0.25, 0.4496, 0.3833, 0.4496, 0.3833, 0.25, 0.25, 0.4717, 0.3418, 0.4717, 0.3418, 0.25, 0.25, 0.4854, 0.2968, 0.4854, 0.2968, 0.25, 0.25, 0.49, 0.25, 0.49, 0.25, 0.25, 0.25, 0.4854, 0.2032, 0.4854, 0.2032, 0.25, 0.25, 0.4717, 0.1582, 0.4717, 0.1582, 0.25, 0.25, 0.4496, 0.1167, 0.4496, 0.1167, 0.25, 0.25, 0.4197, 0.08029, 0.4197, 0.08029, 0.25, 0.25, 0.3833, 0.05045, 0.3833, 0.05045, 0.25, 0.25, 0.3418, 0.02827, 0.3418, 0.02827, 0.25, 0.25, 0.2968, 0.01461, 0.2968, 0.01461, 0.25, 0.25, 0.25, 0.01, 0.25, 0.01, 0.25, 0.25, 0.2032, 0.01461, 0.2032, 0.01461, 0.25, 0.25, 0.1582, 0.02827, 0.1582, 0.02827, 0.25, 0.25, 0.1167, 0.05045, 0.1167, 0.05045, 0.25, 0.25, 0.08029, 0.08029, 0.08029, 0.08029, 0.25, 0.25, 0.05045, 0.1167, 0.05045, 0.1167, 0.25, 0.25, 0.02827, 0.1582, 0.02827, 0.1582, 0.25, 0.25, 0.01461, 0.2032, 0.01461, 0.2032, 0.25, 0.25, 0.01, 0.25, 0.01, 0.25, 0.25, 0.25, 0.01461, 0.2968, 0.375, 0.0, 0.625, 0.0, 0.625, 0.25, 0.375, 0.25, 0.01461, 0.2968, 0.25, 0.25, 0.02827, 0.3418, 0.375, 0.25, 0.625, 0.25, 0.625, 0.5, 0.375, 0.5, 0.02827, 0.3418, 0.25, 0.25, 0.05045, 0.3833, 0.375, 0.5, 0.625, 0.5, 0.625, 0.75, 0.375, 0.75, 0.05045, 0.3833, 0.25, 0.25, 0.08029, 0.4197, 0.375, 0.75, 0.625, 0.75, 0.625, 1.0, 0.375, 1.0, 0.08029, 0.4197, 0.25, 0.25, 0.1167, 0.4496, 0.125, 0.5, 0.375, 0.5, 0.375, 0.75, 0.125, 0.75, 0.1167, 0.4496, 0.25, 0.25, 0.1582, 0.4717, 0.625, 0.5, 0.875, 0.5, 0.875, 0.75, 0.625, 0.75, 0.75, 0.49, 0.7968, 0.4854, 0.8418, 0.4717, 0.8833, 0.4496, 0.9197, 0.4197, 0.9496, 0.3833, 0.9717, 0.3418, 0.9854, 0.2968, 0.99, 0.25, 0.9854, 0.2032, 0.9717, 0.1582, 0.9496, 0.1167, 0.9197, 0.08029, 0.8833, 0.05045, 0.8418, 0.02827, 0.7968, 0.01461, 0.75, 0.01, 0.7032, 0.01461, 0.6582, 0.02827, 0.6167, 0.05045, 0.5803, 0.08029, 0.5504, 0.1167, 0.5283, 0.1582, 0.5146, 0.2032, 0.51, 0.25, 0.5146, 0.2968, 0.5283, 0.3418, 0.5504, 0.3833, 0.5803, 0.4197, 0.6167, 0.4496, 0.6582, 0.4717, 0.7032, 0.4854, 0.1582, 0.4717, 0.25, 0.25, 0.2032, 0.4854, 0.2032, 0.4854, 0.25, 0.25, 0.25, 0.49, 0.25, 0.49, 0.25, 0.25, 0.2968, 0.4854, 0.2968, 0.4854, 0.25, 0.25, 0.3418, 0.4717, 0.3418, 0.4717, 0.25, 0.25, 0.3833, 0.4496, 0.3833, 0.4496, 0.25, 0.25, 0.4197, 0.4197, 0.4197, 0.4197, 0.25, 0.25, 0.4496, 0.3833, 0.4496, 0.3833, 0.25, 0.25, 0.4717, 0.3418, 0.4717, 0.3418, 0.25, 0.25, 0.4854, 0.2968, 0.4854, 0.2968, 0.25, 0.25, 0.49, 0.25, 0.49, 0.25, 0.25, 0.25, 0.4854, 0.2032, 0.4854, 0.2032, 0.25, 0.25, 0.4717, 0.1582, 0.4717, 0.1582, 0.25, 0.25, 0.4496, 0.1167, 0.4496, 0.1167, 0.25, 0.25, 0.4197, 0.08029, 0.4197, 0.08029, 0.25, 0.25, 0.3833, 0.05045, 0.3833, 0.05045, 0.25, 0.25, 0.3418, 0.02827, 0.3418, 0.02827, 0.25, 0.25, 0.2968, 0.01461, 0.2968, 0.01461, 0.25, 0.25, 0.25, 0.01, 0.25, 0.01, 0.25, 0.25, 0.2032, 0.01461, 0.2032, 0.01461, 0.25, 0.25, 0.1582, 0.02827, 0.1582, 0.02827, 0.25, 0.25, 0.1167, 0.05045, 0.1167, 0.05045, 0.25, 0.25, 0.08029, 0.08029, 0.08029, 0.08029, 0.25, 0.25, 0.05045, 0.1167, 0.05045, 0.1167, 0.25, 0.25, 0.02827, 0.1582, 0.02827, 0.1582, 0.25, 0.25, 0.01461, 0.2032, 0.01461, 0.2032, 0.25, 0.25, 0.01, 0.25, 0.01, 0.25, 0.25, 0.25, 0.01461, 0.2968, 0.01461, 0.2968, 0.25, 0.25, 0.02827, 0.3418, 0.02827, 0.3418, 0.25, 0.25, 0.05045, 0.3833, 0.05045, 0.3833, 0.25, 0.25, 0.08029, 0.4197, 0.08029, 0.4197, 0.25, 0.25, 0.1167, 0.4496, 0.1167, 0.4496, 0.25, 0.25, 0.1582, 0.4717, 0.75, 0.49, 0.7968, 0.4854, 0.8418, 0.4717, 0.8833, 0.4496, 0.9197, 0.4197, 0.9496, 0.3833, 0.9717, 0.3418, 0.9854, 0.2968, 0.99, 0.25, 0.9854, 0.2032, 0.9717, 0.1582, 0.9496, 0.1167, 0.9197, 0.08029, 0.8833, 0.05045, 0.8418, 0.02827, 0.7968, 0.01461, 0.75, 0.01, 0.7032, 0.01461, 0.6582, 0.02827, 0.6167, 0.05045, 0.5803, 0.08029, 0.5504, 0.1167, 0.5283, 0.1582, 0.5146, 0.2032, 0.51, 0.25, 0.5146, 0.2968, 0.5283, 0.3418, 0.5504, 0.3833, 0.5803, 0.4197, 0.6167, 0.4496, 0.6582, 0.4717, 0.7032, 0.4854, 0.1582, 0.4717, 0.25, 0.25, 0.2032, 0.4854, 0.2032, 0.4854, 0.25, 0.25, 0.25, 0.49])
me_cube.materials.append(mat_material)
me_cube.use_remesh_preserve_volume = False
me_cube.use_remesh_preserve_attributes = False
me_cube.use_mirror_vertex_groups = False
me_cube.update()

# ---- objects
ob_cubo = bpy.data.objects.new('Cubo', me_cubo)
ob_cubo_001 = bpy.data.objects.new('Cubo.001', me_cubo_001)
ob_cubo_002 = bpy.data.objects.new('Cubo.002', me_cubo_002)
ob_cubo_003 = bpy.data.objects.new('Cubo.003', me_cubo_004)
ob_cubo_004 = bpy.data.objects.new('Cubo.004', me_cubo_005)
ob_cube_001 = bpy.data.objects.new('Cube.001', me_cube_001)
ob_cube = bpy.data.objects.new('Cube', me_cube)

# ---- transforms, parenting, visibility, modifiers, constraints
ob_cubo.location = (19.36, 11.48, 7.409)
ob_cubo_001.location = (19.36, -17.71, 7.409)
ob_cubo_002.location = (47.64, 11.48, 7.409)
ob_cubo_003.location = (48.01, -17.71, 7.409)
ob_cubo_004.location = (-0.8679, -0.1083, 14.09)
ob_cubo_004.scale = (1.167, 1.183, 1.183)
ob_cube_001.location = (-11.36, 7.999, 21.34)
ob_cube_001.rotation_euler = (-4.716, -0.02359, -2.824)
ob_cube_001.scale = (-6.497, -6.497, -6.497)
ob_cube_001.lock_rotations_4d = False
ob_cube_001.empty_display_type = 'ARROWS'
ob_cube_001.lineart.crease_threshold = 0.0
ob_cube.location = (0.0, 0.0, 0.0)
ob_cube.lock_rotations_4d = False
ob_cube.empty_display_type = 'ARROWS'
ob_cube.lineart.crease_threshold = 0.0

# ---- collection membership
scene.collection.objects.link(ob_cubo)
scene.collection.objects.link(ob_cubo_001)
scene.collection.objects.link(ob_cubo_002)
scene.collection.objects.link(ob_cubo_003)
scene.collection.objects.link(ob_cubo_004)
scene.collection.objects.link(ob_cube_001)
col_collection.objects.link(ob_cube)

# ---- scene / render settings (as saved in the file)
scene.frame_start = 1; scene.frame_end = 250; scene.frame_set(63)
scene.render.engine = 'BLENDER_EEVEE_NEXT'
scene.cycles.use_denoising = False
scene.cycles.samples = 128
scene.cycles.sampling_pattern = 'TABULATED_SOBOL'
scene.cycles.use_adaptive_sampling = False
scene.cycles.use_light_tree = False
scene.view_settings.view_transform = 'Filmic'
bpy.context.view_layer.update()

# ---- added for rendering (the .blend has no active camera and no usable light): camera, sun
cam_auto = bpy.data.cameras.new('AutoCamera')
cam_auto.lens = 50.0
cam_auto.sensor_width = 36.0
cam_auto.clip_end = 1000.0
ob_auto_camera = bpy.data.objects.new('AutoCamera', cam_auto)
scene.collection.objects.link(ob_auto_camera)
ob_auto_camera.location = (52.9461, -63.5354, 52.3866)
ob_auto_camera.rotation_euler = (1.09748, -7.21219e-08, 0.694738)
scene.camera = ob_auto_camera
light_auto_sun = bpy.data.lights.new('AutoSun', 'SUN')
light_auto_sun.energy = 3.0
light_auto_sun.angle = 0.0523599
ob_auto_sun = bpy.data.objects.new('AutoSun', light_auto_sun)
scene.collection.objects.link(ob_auto_sun)
ob_auto_sun.rotation_euler = (0.872665, 0.174533, 0.523599)
bpy.context.view_layer.update()
